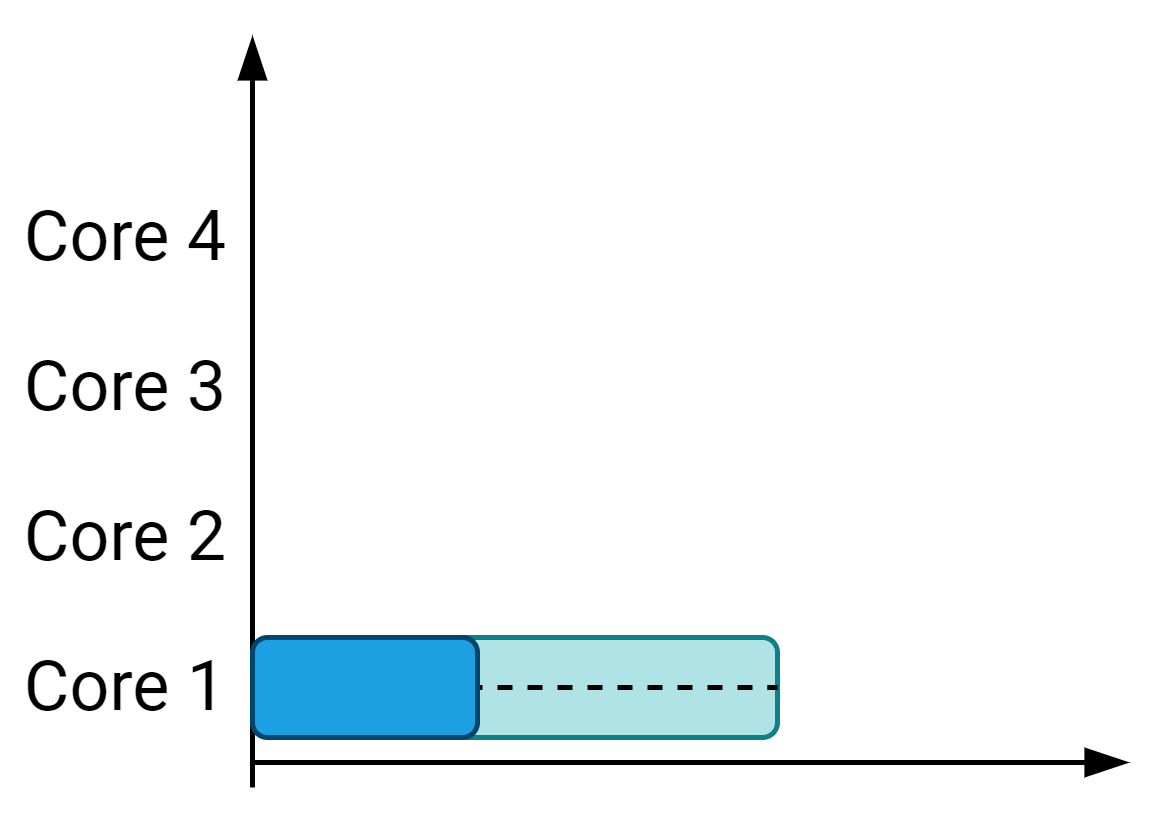

The diagram above was exported from draw.io. Its source (the exported page's mxGraphModel, read from the mxfile embedded in the PNG):
<mxGraphModel dx="813" dy="1639" grid="1" gridSize="5" guides="1" tooltips="1" connect="1" arrows="1" fold="1" page="1" pageScale="1" pageWidth="827" pageHeight="1169" math="1" shadow="0" extFonts="Roboto^https://fonts.googleapis.com/css?family=Roboto">
  <root>
    <mxCell id="0" />
    <mxCell id="1" parent="0" />
    <mxCell id="2" value="" style="rounded=1;whiteSpace=wrap;html=1;align=center;fillColor=#b0e3e6;strokeColor=#0e8088;comic=0;fontSize=14;fontFamily=Roboto;FType=g;" vertex="1" parent="1">
      <mxGeometry x="180" y="745" width="80" height="20" as="geometry" />
    </mxCell>
    <mxCell id="3" value="Core 1" style="text;html=1;strokeColor=none;fillColor=none;align=center;verticalAlign=middle;whiteSpace=wrap;rounded=0;fontSize=14;fontColor=#000000;fontFamily=Roboto;FType=g;" vertex="1" parent="1">
      <mxGeometry x="105" y="745" width="50" height="20" as="geometry" />
    </mxCell>
    <mxCell id="4" value="Core 2" style="text;html=1;strokeColor=none;fillColor=none;align=center;verticalAlign=middle;whiteSpace=wrap;rounded=0;fontSize=14;fontColor=#000000;fontFamily=Roboto;FType=g;" vertex="1" parent="1">
      <mxGeometry x="105" y="715" width="50" height="20" as="geometry" />
    </mxCell>
    <mxCell id="5" value="Core 3" style="text;html=1;strokeColor=none;fillColor=none;align=center;verticalAlign=middle;whiteSpace=wrap;rounded=0;fontSize=14;fontColor=#000000;fontFamily=Roboto;FType=g;" vertex="1" parent="1">
      <mxGeometry x="105" y="685" width="50" height="20" as="geometry" />
    </mxCell>
    <mxCell id="6" value="" style="endArrow=blockThin;html=1;endFill=1;fontFamily=Roboto;FType=g;" edge="1" parent="1">
      <mxGeometry width="50" height="50" relative="1" as="geometry">
        <mxPoint x="155" y="770" as="sourcePoint" />
        <mxPoint x="330" y="770" as="targetPoint" />
      </mxGeometry>
    </mxCell>
    <mxCell id="7" value="Core 4" style="text;html=1;strokeColor=none;fillColor=none;align=center;verticalAlign=middle;whiteSpace=wrap;rounded=0;fontSize=14;fontColor=#000000;fontFamily=Roboto;FType=g;" vertex="1" parent="1">
      <mxGeometry x="105" y="655" width="50" height="20" as="geometry" />
    </mxCell>
    <mxCell id="8" value="" style="endArrow=none;dashed=1;html=1;entryX=1;entryY=0.5;entryDx=0;entryDy=0;exitX=0;exitY=0.5;exitDx=0;exitDy=0;" edge="1" source="2" target="2" parent="1">
      <mxGeometry width="50" height="50" relative="1" as="geometry">
        <mxPoint x="255" y="755" as="sourcePoint" />
        <mxPoint x="305" y="710" as="targetPoint" />
      </mxGeometry>
    </mxCell>
    <mxCell id="9" value="" style="endArrow=blockThin;html=1;strokeColor=#000000;endFill=1;exitX=0.5;exitY=0;exitDx=0;exitDy=0;fontFamily=Roboto;FType=g;" edge="1" parent="1">
      <mxGeometry width="50" height="50" relative="1" as="geometry">
        <mxPoint x="155" y="775" as="sourcePoint" />
        <mxPoint x="155" y="625" as="targetPoint" />
      </mxGeometry>
    </mxCell>
    <mxCell id="10" value="" style="rounded=1;whiteSpace=wrap;html=1;align=center;fillColor=#1ba1e2;fontColor=#ffffff;comic=0;fontSize=14;fontFamily=Roboto;FType=g;strokeColor=#00456E;" vertex="1" parent="1">
      <mxGeometry x="155" y="745" width="45" height="20" as="geometry" />
    </mxCell>
  </root>
</mxGraphModel>